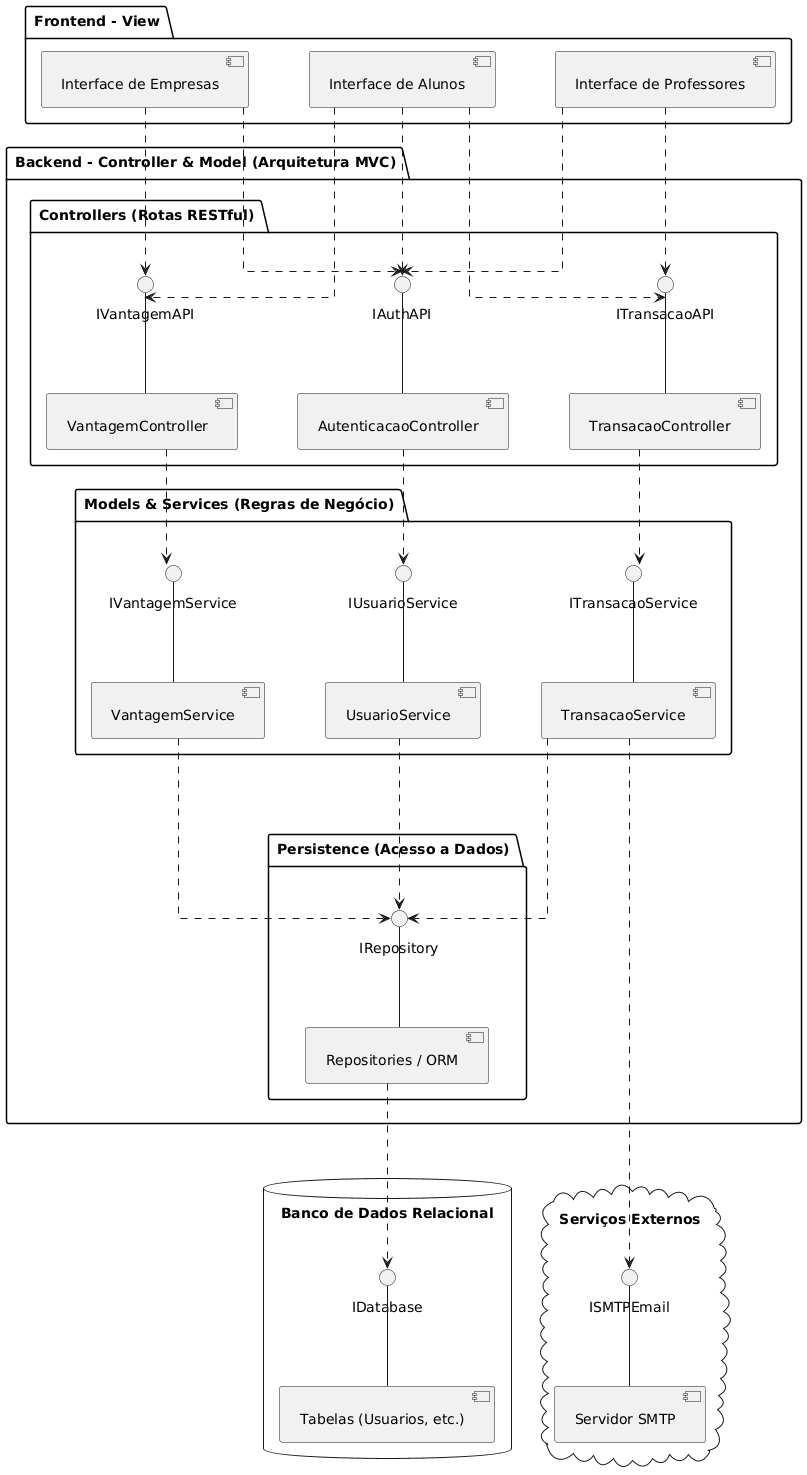

The diagram above was rendered by PlantUML. Its source (embedded in the PNG):
@startuml
skinparam componentStyle uml2
skinparam linetype ortho
skinparam nodesep 60
skinparam ranksep 70
skinparam padding 5

' O fluxo natural Top-Down (de cima para baixo) organiza melhor arquiteturas em camadas

package "Frontend - View" {
    component "Interface de Alunos" as ViewAluno
    component "Interface de Professores" as ViewProf
    component "Interface de Empresas" as ViewEmp
}

package "Backend - Controller & Model (Arquitetura MVC)" {
    
    package "Controllers (Rotas RESTful)" {
        ' Declarando as interfaces e componentes alinhados para evitar cruzamentos
        interface "ITransacaoAPI" as ITransAPI
        interface "IAuthAPI" as IAuthAPI
        interface "IVantagemAPI" as IVantAPI
        
        component "TransacaoController" as TransCtrl
        component "AutenticacaoController" as AuthCtrl
        component "VantagemController" as VantCtrl
        
        ' Forçando a interface a ficar diretamente acima do componente
        ITransAPI -down- TransCtrl
        IAuthAPI -down- AuthCtrl
        IVantAPI -down- VantCtrl
    }
    
    package "Models & Services (Regras de Negócio)" {
        interface "ITransacaoService" as ITransService
        interface "IUsuarioService" as IUserService
        interface "IVantagemService" as IVantService
        
        component "TransacaoService" as TransSvc
        component "UsuarioService" as UserSvc
        component "VantagemService" as VantSvc
        
        ITransService -down- TransSvc
        IUserService -down- UserSvc
        IVantService -down- VantSvc
    }
    
    package "Persistence (Acesso a Dados)" {
        interface "IRepository" as IRepo
        component "Repositories / ORM" as Repositories
        
        IRepo -down- Repositories
    }
}

' Colocando os sistemas externos na mesma linha visual inferior
together {
    database "Banco de Dados Relacional" as DB {
        interface "IDatabase" as IDatabase
        component "Tabelas (Usuarios, etc.)" as Tables
        
        IDatabase -down- Tables
    }

    cloud "Serviços Externos" {
        interface "ISMTPEmail" as IEmail
        component "Servidor SMTP" as EmailSMTP
        
        IEmail -down- EmailSMTP
    }
}

' ==========================================
' INTERFACES REQUERIDAS (Sockets)
' ==========================================

' Frontend -> Controllers
ViewAluno ..> ITransAPI
ViewAluno ..> IAuthAPI
ViewAluno ..> IVantAPI

ViewProf ..> ITransAPI
ViewProf ..> IAuthAPI

ViewEmp ..> IAuthAPI
ViewEmp ..> IVantAPI

' Controllers -> Services
TransCtrl ..> ITransService
AuthCtrl ..> IUserService
VantCtrl ..> IVantService

' Services -> Persistence e Externos
TransSvc ...> IRepo
TransSvc ...> IEmail

UserSvc ...> IRepo
VantSvc ...> IRepo

' Persistence -> Banco de Dados
Repositories ...> IDatabase
@enduml